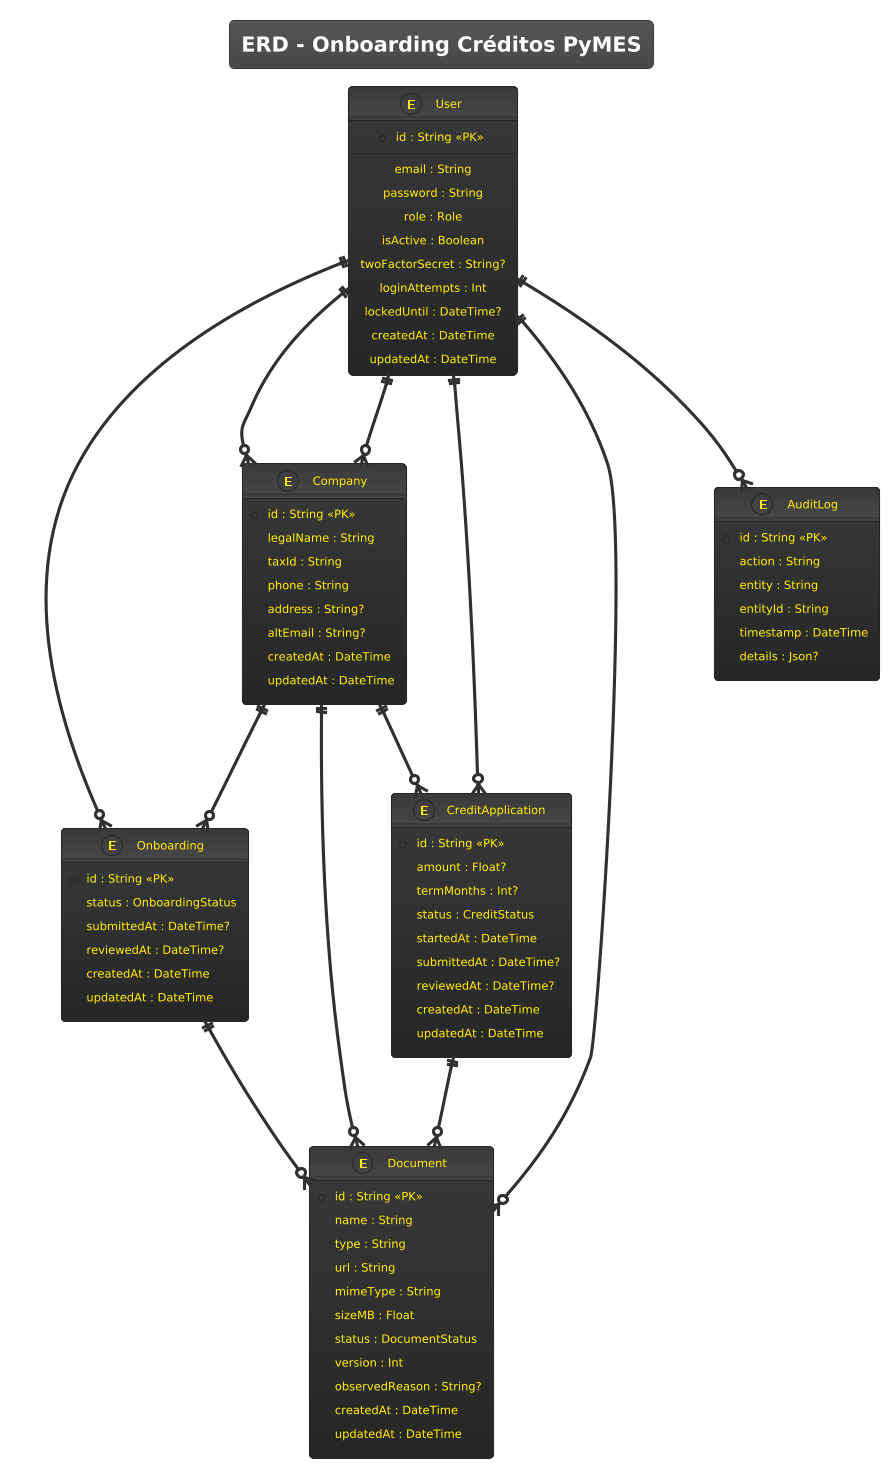

The diagram above was rendered by PlantUML. Its source (embedded in the PNG):
@startuml
!theme black-knight
title ERD - Onboarding Créditos PyMES

' ---------------------------
' Entidades
' ---------------------------

entity "User" as U {
  * id : String <<PK>>
  --
  email : String
  password : String
  role : Role
  isActive : Boolean
  twoFactorSecret : String?
  loginAttempts : Int
  lockedUntil : DateTime?
  createdAt : DateTime
  updatedAt : DateTime
}

entity "Company" as C {
  * id : String <<PK>>
  legalName : String
  taxId : String
  phone : String
  address : String?
  altEmail : String?
  createdAt : DateTime
  updatedAt : DateTime
}

entity "Onboarding" as O {
  * id : String <<PK>>
  status : OnboardingStatus
  submittedAt : DateTime?
  reviewedAt : DateTime?
  createdAt : DateTime
  updatedAt : DateTime
}

entity "CreditApplication" as CA {
  * id : String <<PK>>
  amount : Float?
  termMonths : Int?
  status : CreditStatus
  startedAt : DateTime
  submittedAt : DateTime?
  reviewedAt : DateTime?
  createdAt : DateTime
  updatedAt : DateTime
}

entity "Document" as D {
  * id : String <<PK>>
  name : String
  type : String
  url : String
  mimeType : String
  sizeMB : Float
  status : DocumentStatus
  version : Int
  observedReason : String?
  createdAt : DateTime
  updatedAt : DateTime
}

entity "AuditLog" as AL {
  * id : String <<PK>>
  action : String
  entity : String
  entityId : String
  timestamp : DateTime
  details : Json?
}

' ---------------------------
' Relaciones
' ---------------------------

' User ↔ Company (1:1, solo CLIENT)
U ||--o{ C : "1:1 (CLIENT)" 
C }o--|| U : "ownedBy"

' Company ↔ Onboarding (1:1)
C ||--o{ O : "1:1"

' Company ↔ CreditApplication (1:N)
C ||--o{ CA : "1:N"

' Onboarding ↔ Document (1:N)
O ||--o{ D : "1:N"

' CreditApplication ↔ Document (1:N)
CA ||--o{ D : "1:N"

' Company ↔ Document (1:N) documentos generales
C ||--o{ D : "1:N"

' User ↔ Document (1:N) subidos
U ||--o{ D : "uploadedDocuments"

' User ↔ AuditLog (1:N)
U ||--o{ AL : "PerformedLogs"

' User ↔ Onboarding revisados (1:N) operadores/admin
U ||--o{ O : "ReviewedOnboarding"

' User ↔ CreditApplication asignadas (1:N) operadores
U ||--o{ CA : "AssignedOperator"
@enduml